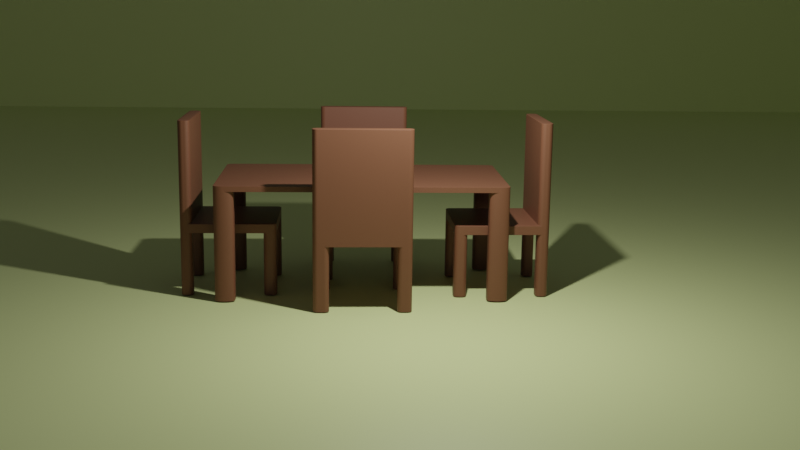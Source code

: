# Source: table.blend  (saved by Blender 3.6.14; exported with 4.5.12 LTS)
import bpy
from mathutils import Matrix  # noqa: F401  (used for matrix-valued properties, if any)

bpy.ops.wm.read_factory_settings(use_empty=True)
scene = bpy.context.scene
scene.name = 'Scene'

# ---- collections
col_collection = bpy.data.collections.new('Collection'); scene.collection.children.link(col_collection)

# ---- materials (node trees are filled in below, after node groups)
mat_material_002 = bpy.data.materials.new('Material.002')
mat_material_002.use_transparent_shadow = False
mat_material_006 = bpy.data.materials.new('Material.006')
mat_material_006.use_transparent_shadow = False
mat_material_005 = bpy.data.materials.new('Material.005')
mat_material_005.use_transparent_shadow = False
mat_material_003 = bpy.data.materials.new('Material.003')
mat_material_003.use_transparent_shadow = False
mat_material_004 = bpy.data.materials.new('Material.004')
mat_material_004.use_transparent_shadow = False
mat_material_007 = bpy.data.materials.new('Material.007')
mat_material_007.use_transparent_shadow = False

# ---- material node trees
mat_material_002.use_nodes = True; mat_material_002.node_tree.nodes.clear()
_N = mat_material_002.node_tree.nodes; _L = mat_material_002.node_tree.links
n0 = _N.new('ShaderNodeBsdfPrincipled'); n0.name = 'Principled BSDF'; n0.location = (10, 300)
n0.distribution = 'GGX'
n0.subsurface_method = 'RANDOM_WALK_SKIN'
n0.inputs[0].default_value = (0.1683, 0.06663, 0.03434, 1.0)
n0.inputs[3].default_value = 1.45
n0.inputs[27].default_value = (0.0, 0.0, 0.0, 1.0)
n0.inputs[28].default_value = 1.0
n1 = _N.new('ShaderNodeOutputMaterial'); n1.name = 'Material Output'; n1.location = (300, 300)
_L.new(n0.outputs[0], n1.inputs[0])
n1.is_active_output = True
mat_material_006.use_nodes = True; mat_material_006.node_tree.nodes.clear()
_N = mat_material_006.node_tree.nodes; _L = mat_material_006.node_tree.links
n0 = _N.new('ShaderNodeBsdfPrincipled'); n0.name = 'Principled BSDF'; n0.location = (10, 300)
n0.distribution = 'GGX'
n0.subsurface_method = 'RANDOM_WALK_SKIN'
n0.inputs[0].default_value = (0.1683, 0.06663, 0.03434, 1.0)
n0.inputs[3].default_value = 1.45
n0.inputs[27].default_value = (0.0, 0.0, 0.0, 1.0)
n0.inputs[28].default_value = 1.0
n1 = _N.new('ShaderNodeOutputMaterial'); n1.name = 'Material Output'; n1.location = (300, 300)
_L.new(n0.outputs[0], n1.inputs[0])
n1.is_active_output = True
mat_material_005.use_nodes = True; mat_material_005.node_tree.nodes.clear()
_N = mat_material_005.node_tree.nodes; _L = mat_material_005.node_tree.links
n0 = _N.new('ShaderNodeBsdfPrincipled'); n0.name = 'Principled BSDF'; n0.location = (10, 300)
n0.distribution = 'GGX'
n0.subsurface_method = 'RANDOM_WALK_SKIN'
n0.inputs[0].default_value = (0.1683, 0.06663, 0.03434, 1.0)
n0.inputs[3].default_value = 1.45
n0.inputs[27].default_value = (0.0, 0.0, 0.0, 1.0)
n0.inputs[28].default_value = 1.0
n1 = _N.new('ShaderNodeOutputMaterial'); n1.name = 'Material Output'; n1.location = (300, 300)
_L.new(n0.outputs[0], n1.inputs[0])
n1.is_active_output = True
mat_material_003.use_nodes = True; mat_material_003.node_tree.nodes.clear()
_N = mat_material_003.node_tree.nodes; _L = mat_material_003.node_tree.links
n0 = _N.new('ShaderNodeBsdfPrincipled'); n0.name = 'Principled BSDF'; n0.location = (10, 300)
n0.distribution = 'GGX'
n0.subsurface_method = 'RANDOM_WALK_SKIN'
n0.inputs[0].default_value = (0.1683, 0.06663, 0.03434, 1.0)
n0.inputs[3].default_value = 1.45
n0.inputs[27].default_value = (0.0, 0.0, 0.0, 1.0)
n0.inputs[28].default_value = 1.0
n1 = _N.new('ShaderNodeOutputMaterial'); n1.name = 'Material Output'; n1.location = (300, 300)
_L.new(n0.outputs[0], n1.inputs[0])
n1.is_active_output = True
mat_material_004.use_nodes = True; mat_material_004.node_tree.nodes.clear()
_N = mat_material_004.node_tree.nodes; _L = mat_material_004.node_tree.links
n0 = _N.new('ShaderNodeBsdfPrincipled'); n0.name = 'Principled BSDF'; n0.location = (10, 300)
n0.distribution = 'GGX'
n0.subsurface_method = 'RANDOM_WALK_SKIN'
n0.inputs[0].default_value = (0.1683, 0.06663, 0.03434, 1.0)
n0.inputs[3].default_value = 1.45
n0.inputs[27].default_value = (0.0, 0.0, 0.0, 1.0)
n0.inputs[28].default_value = 1.0
n1 = _N.new('ShaderNodeOutputMaterial'); n1.name = 'Material Output'; n1.location = (300, 300)
_L.new(n0.outputs[0], n1.inputs[0])
n1.is_active_output = True
mat_material_007.use_nodes = True; mat_material_007.node_tree.nodes.clear()
_N = mat_material_007.node_tree.nodes; _L = mat_material_007.node_tree.links
n0 = _N.new('ShaderNodeBsdfPrincipled'); n0.name = 'Principled BSDF'; n0.location = (10, 300)
n0.distribution = 'GGX'
n0.subsurface_method = 'RANDOM_WALK_SKIN'
n0.inputs[0].default_value = (0.7089, 0.8, 0.3466, 1.0)
n0.inputs[3].default_value = 1.45
n0.inputs[27].default_value = (0.0, 0.0, 0.0, 1.0)
n0.inputs[28].default_value = 1.0
n1 = _N.new('ShaderNodeOutputMaterial'); n1.name = 'Material Output'; n1.location = (300, 300)
_L.new(n0.outputs[0], n1.inputs[0])
n1.is_active_output = True

# ---- world
world_world = bpy.data.worlds.new('World'); scene.world = world_world
world_world.use_nodes = True; world_world.node_tree.nodes.clear()
_N = world_world.node_tree.nodes; _L = world_world.node_tree.links
n0 = _N.new('ShaderNodeOutputWorld'); n0.name = 'World Output'; n0.location = (300, 300)
n1 = _N.new('ShaderNodeBackground'); n1.name = 'Background'; n1.location = (10, 300)
n1.inputs[0].default_value = (0.05088, 0.05088, 0.05088, 1.0)
_L.new(n1.outputs[0], n0.inputs[0])
n0.is_active_output = True
world_world.color = (0.05088, 0.05088, 0.05088)
world_world.use_sun_shadow = False
world_world.sun_shadow_jitter_overblur = 0.0

# ---- cameras
cam_camera = bpy.data.cameras.new('Camera')
cam_camera.clip_end = 100.0
cam_camera.ortho_scale = 7.314

# ---- lights
light_light = bpy.data.lights.new('Light', 'POINT')
light_light.transmission_factor = 0.0
light_light.energy = 1000.0
light_light.shadow_soft_size = 0.1
light_light.shadow_maximum_resolution = 0.006
light_light.use_absolute_resolution = True

# ---- meshes
me_cube = bpy.data.meshes.new('Cube')
me_cube.from_pydata([(1.0, 1.0, 1.0), (1.0, 1.0, -1.0), (1.0, -1.0, 1.0), (1.0, -1.0, -1.0), (-1.0, 1.0, 1.0), (-1.0, 1.0, -1.0), (-1.0, -1.0, 1.0), (-1.0, -1.0, -1.0), (-1.0, 0.8619, -1.0), (1.0, 0.8619, 1.0), (-1.0, 0.8619, 1.0), (1.0, 0.8619, -1.0), (-1.0, -0.8641, -1.0), (1.0, -0.8641, 1.0), (-1.0, -0.8641, 1.0), (1.0, -0.8641, -1.0), (-0.772, 1.0, -1.0), (-0.772, -1.0, 1.0), (-0.772, -1.0, -1.0), (-0.772, 1.0, 1.0), (-0.772, 0.8619, -1.0), (-0.772, 0.8619, 1.0), (-0.772, -0.8641, -1.0), (-0.772, -0.8641, 1.0), (0.7494, -1.0, -1.0), (0.7494, 1.0, 1.0), (0.7494, 0.8619, 1.0), (0.7494, -0.8641, 1.0), (0.7494, 1.0, -1.0), (0.7494, -1.0, 1.0), (0.7494, 0.8619, -1.0), (0.7494, -0.8641, -1.0), (-1.0, -0.8641, -39.79), (-1.0, -1.0, -39.79), (-0.772, 1.0, -39.79), (-1.0, 1.0, -39.79), (0.7494, -1.0, -39.79), (1.0, -1.0, -39.79), (1.0, 0.8619, -39.79), (1.0, 1.0, -39.79), (-1.0, 0.8619, -39.79), (-0.772, 0.8619, -39.79), (1.0, -0.8641, -39.79), (-0.772, -0.8641, -39.79), (-0.772, -1.0, -39.79), (0.7494, 1.0, -39.79), (0.7494, 0.8619, -39.79), (0.7494, -0.8641, -39.79)], [], [(23, 14, 6, 17), (18, 17, 6, 7), (8, 10, 4, 5), (3, 24, 36, 37), (15, 13, 2, 3), (28, 25, 0, 1), (1, 0, 9, 11), (18, 7, 33, 44), (12, 14, 10, 8), (19, 4, 10, 21), (7, 6, 14, 12), (11, 9, 13, 15), (30, 11, 15, 31), (21, 10, 14, 23), (26, 21, 23, 27), (8, 20, 22, 12), (25, 19, 21, 26), (7, 12, 32, 33), (5, 4, 19, 16), (24, 31, 47, 36), (24, 29, 17, 18), (27, 23, 17, 29), (13, 27, 29, 2), (3, 2, 29, 24), (0, 25, 26, 9), (9, 26, 27, 13), (20, 30, 31, 22), (16, 28, 30, 20), (16, 19, 25, 28), (22, 31, 24, 18), (47, 42, 37, 36), (45, 39, 38, 46), (35, 34, 41, 40), (32, 43, 44, 33), (15, 3, 37, 42), (5, 16, 34, 35), (16, 20, 41, 34), (20, 8, 40, 41), (1, 11, 38, 39), (28, 1, 39, 45), (12, 22, 43, 32), (22, 18, 44, 43), (8, 5, 35, 40), (30, 28, 45, 46), (11, 30, 46, 38), (31, 15, 42, 47)])
_uv = me_cube.uv_layers.new(name='UVMap')
_uv.uv.foreach_set('vector', [0.8465, 0.733, 0.875, 0.733, 0.875, 0.75, 0.8465, 0.75, 0.375, 0.9715, 0.625, 0.9715, 0.625, 1.0, 0.375, 1.0, 0.375, 0.2327, 0.625, 0.2327, 0.625, 0.25, 0.375, 0.25, 0.375, 0.75, 0.375, 0.7813, 0.375, 0.7813, 0.375, 0.75, 0.375, 0.733, 0.625, 0.733, 0.625, 0.75, 0.375, 0.75, 0.375, 0.4687, 0.625, 0.4687, 0.625, 0.5, 0.375, 0.5, 0.375, 0.5, 0.625, 0.5, 0.625, 0.5173, 0.375, 0.5173, 0.375, 0.9715, 0.375, 1.0, 0.375, 1.0, 0.375, 0.9715, 0.375, 0.01699, 0.625, 0.01699, 0.625, 0.2327, 0.375, 0.2327, 0.8465, 0.5, 0.875, 0.5, 0.875, 0.5173, 0.8465, 0.5173, 0.375, 0.0, 0.625, 0.0, 0.625, 0.01699, 0.375, 0.01699, 0.375, 0.5173, 0.625, 0.5173, 0.625, 0.733, 0.375, 0.733, 0.3437, 0.5173, 0.375, 0.5173, 0.375, 0.733, 0.3437, 0.733, 0.8465, 0.5173, 0.875, 0.5173, 0.875, 0.733, 0.8465, 0.733, 0.6563, 0.5173, 0.8465, 0.5173, 0.8465, 0.733, 0.6563, 0.733, 0.125, 0.5173, 0.1535, 0.5173, 0.1535, 0.733, 0.125, 0.733, 0.6563, 0.5, 0.8465, 0.5, 0.8465, 0.5173, 0.6563, 0.5173, 0.375, 0.0, 0.375, 0.01699, 0.375, 0.01699, 0.375, 0.0, 0.375, 0.25, 0.625, 0.25, 0.625, 0.2785, 0.375, 0.2785, 0.3437, 0.75, 0.3437, 0.733, 0.3437, 0.733, 0.3437, 0.75, 0.375, 0.7813, 0.625, 0.7813, 0.625, 0.9715, 0.375, 0.9715, 0.6563, 0.733, 0.8465, 0.733, 0.8465, 0.75, 0.6563, 0.75, 0.625, 0.733, 0.6563, 0.733, 0.6563, 0.75, 0.625, 0.75, 0.375, 0.75, 0.625, 0.75, 0.625, 0.7813, 0.375, 0.7813, 0.625, 0.5, 0.6563, 0.5, 0.6563, 0.5173, 0.625, 0.5173, 0.625, 0.5173, 0.6563, 0.5173, 0.6563, 0.733, 0.625, 0.733, 0.1535, 0.5173, 0.3437, 0.5173, 0.3437, 0.733, 0.1535, 0.733, 0.1535, 0.5, 0.3437, 0.5, 0.3437, 0.5173, 0.1535, 0.5173, 0.375, 0.2785, 0.625, 0.2785, 0.625, 0.4687, 0.375, 0.4687, 0.1535, 0.733, 0.3437, 0.733, 0.3437, 0.75, 0.1535, 0.75, 0.3437, 0.733, 0.375, 0.733, 0.375, 0.75, 0.3437, 0.75, 0.3437, 0.5, 0.375, 0.5, 0.375, 0.5173, 0.3437, 0.5173, 0.125, 0.5, 0.1535, 0.5, 0.1535, 0.5173, 0.125, 0.5173, 0.125, 0.733, 0.1535, 0.733, 0.1535, 0.75, 0.125, 0.75, 0.375, 0.733, 0.375, 0.75, 0.375, 0.75, 0.375, 0.733, 0.375, 0.25, 0.375, 0.2785, 0.375, 0.2785, 0.375, 0.25, 0.1535, 0.5, 0.1535, 0.5173, 0.1535, 0.5173, 0.1535, 0.5, 0.1535, 0.5173, 0.125, 0.5173, 0.125, 0.5173, 0.1535, 0.5173, 0.375, 0.5, 0.375, 0.5173, 0.375, 0.5173, 0.375, 0.5, 0.375, 0.4687, 0.375, 0.5, 0.375, 0.5, 0.375, 0.4687, 0.125, 0.733, 0.1535, 0.733, 0.1535, 0.733, 0.125, 0.733, 0.1535, 0.733, 0.1535, 0.75, 0.1535, 0.75, 0.1535, 0.733, 0.375, 0.2327, 0.375, 0.25, 0.375, 0.25, 0.375, 0.2327, 0.3437, 0.5173, 0.3437, 0.5, 0.3437, 0.5, 0.3437, 0.5173, 0.375, 0.5173, 0.3437, 0.5173, 0.3437, 0.5173, 0.375, 0.5173, 0.3437, 0.733, 0.375, 0.733, 0.375, 0.733, 0.3437, 0.733])
me_cube.materials.append(mat_material_002)
me_cube.use_mirror_vertex_groups = False
me_cube.update()
me_cube_001 = bpy.data.meshes.new('Cube.001')
me_cube_001.from_pydata([(-1.0, -1.0, -1.0), (-1.0, -1.0, 1.0), (-1.0, 1.0, -1.0), (-1.0, 1.0, 1.0), (1.0, -1.0, -1.0), (1.0, -1.0, 1.0), (1.0, 1.0, -1.0), (1.0, 1.0, 1.0), (-1.0, 0.7287, -1.0), (-1.0, 0.7287, 1.0), (1.0, 0.7287, -1.0), (1.0, 0.7287, 1.0), (0.702, 1.0, -1.0), (0.702, 1.0, 1.0), (0.702, -1.0, -1.0), (0.702, -1.0, 1.0), (0.702, 0.7287, 1.0), (0.702, 0.7287, -1.0), (-1.0, -0.7523, -1.0), (1.0, -0.7523, 1.0), (-1.0, -0.7523, 1.0), (1.0, -0.7523, -1.0), (0.702, -0.7523, 1.0), (0.702, -0.7523, -1.0), (-0.6711, 1.0, -1.0), (-0.6711, -1.0, 1.0), (-0.6711, 0.7287, -1.0), (-0.6711, 1.0, 1.0), (-0.6711, -1.0, -1.0), (-0.6711, 0.7287, 1.0), (-0.6711, -0.7523, -1.0), (-0.6711, -0.7523, 1.0), (-1.0, 0.7287, 13.99), (-1.0, 1.0, 13.99), (0.702, 1.0, 13.99), (1.0, 1.0, 13.99), (1.0, -0.7523, 13.99), (1.0, -1.0, 13.99), (-0.6711, -1.0, 13.99), (-1.0, -1.0, 13.99), (1.0, 0.7287, 13.99), (0.702, 0.7287, 13.99), (0.702, -1.0, 13.99), (0.702, -0.7523, 13.99), (-1.0, -0.7523, 13.99), (-0.6711, 1.0, 13.99), (-0.6711, 0.7287, 13.99), (-0.6711, -0.7523, 13.99), (-1.0, -0.7523, -21.87), (-1.0, -1.0, -21.87), (0.702, -1.0, -21.87), (1.0, -1.0, -21.87), (-0.6711, -1.0, -21.87), (0.702, -0.7523, -21.87), (1.0, -0.7523, -21.87), (-0.6711, -0.7523, -21.87)], [], [(8, 9, 3, 2), (12, 13, 7, 6), (21, 19, 5, 4), (28, 25, 1, 0), (14, 28, 52, 50), (9, 29, 46, 32), (20, 1, 39, 44), (12, 6, 10, 17), (6, 7, 11, 10), (18, 20, 9, 8), (24, 12, 17, 26), (1, 25, 38, 39), (27, 3, 33, 45), (0, 18, 48, 49), (4, 5, 15, 14), (24, 27, 13, 12), (26, 17, 23, 30), (11, 16, 22, 19), (0, 1, 20, 18), (29, 9, 20, 31), (17, 10, 21, 23), (10, 11, 19, 21), (16, 29, 31, 22), (8, 26, 30, 18), (2, 3, 27, 24), (21, 4, 51, 54), (2, 24, 26, 8), (13, 27, 29, 16), (22, 31, 25, 15), (14, 15, 25, 28), (47, 44, 39, 38), (45, 33, 32, 46), (35, 34, 41, 40), (36, 43, 42, 37), (13, 16, 41, 34), (7, 13, 34, 35), (29, 27, 45, 46), (22, 15, 42, 43), (25, 31, 47, 38), (31, 20, 44, 47), (11, 7, 35, 40), (5, 19, 36, 37), (15, 5, 37, 42), (16, 11, 40, 41), (3, 9, 32, 33), (19, 22, 43, 36), (53, 54, 51, 50), (55, 53, 50, 52), (48, 55, 52, 49), (23, 21, 54, 53), (18, 30, 55, 48), (4, 14, 50, 51), (30, 23, 53, 55), (28, 0, 49, 52)])
_uv = me_cube_001.uv_layers.new(name='UVMap')
_uv.uv.foreach_set('vector', [0.375, 0.2161, 0.625, 0.2161, 0.625, 0.25, 0.375, 0.25, 0.375, 0.4628, 0.625, 0.4628, 0.625, 0.5, 0.375, 0.5, 0.375, 0.719, 0.625, 0.719, 0.625, 0.75, 0.375, 0.75, 0.375, 0.9589, 0.625, 0.9589, 0.625, 1.0, 0.375, 1.0, 0.375, 0.7872, 0.375, 0.9589, 0.375, 0.9589, 0.375, 0.7872, 0.875, 0.5339, 0.8339, 0.5339, 0.8339, 0.5339, 0.875, 0.5339, 0.625, 0.03096, 0.625, 0.0, 0.625, 0.0, 0.625, 0.03096, 0.3378, 0.5, 0.375, 0.5, 0.375, 0.5339, 0.3378, 0.5339, 0.375, 0.5, 0.625, 0.5, 0.625, 0.5339, 0.375, 0.5339, 0.375, 0.03096, 0.625, 0.03096, 0.625, 0.2161, 0.375, 0.2161, 0.1661, 0.5, 0.3378, 0.5, 0.3378, 0.5339, 0.1661, 0.5339, 0.625, 1.0, 0.625, 0.9589, 0.625, 0.9589, 0.625, 1.0, 0.625, 0.2911, 0.625, 0.25, 0.625, 0.25, 0.625, 0.2911, 0.375, 0.0, 0.375, 0.03096, 0.375, 0.03096, 0.375, 0.0, 0.375, 0.75, 0.625, 0.75, 0.625, 0.7872, 0.375, 0.7872, 0.375, 0.2911, 0.625, 0.2911, 0.625, 0.4628, 0.375, 0.4628, 0.1661, 0.5339, 0.3378, 0.5339, 0.3378, 0.719, 0.1661, 0.719, 0.625, 0.5339, 0.6622, 0.5339, 0.6622, 0.719, 0.625, 0.719, 0.375, 0.0, 0.625, 0.0, 0.625, 0.03096, 0.375, 0.03096, 0.8339, 0.5339, 0.875, 0.5339, 0.875, 0.719, 0.8339, 0.719, 0.3378, 0.5339, 0.375, 0.5339, 0.375, 0.719, 0.3378, 0.719, 0.375, 0.5339, 0.625, 0.5339, 0.625, 0.719, 0.375, 0.719, 0.6622, 0.5339, 0.8339, 0.5339, 0.8339, 0.719, 0.6622, 0.719, 0.125, 0.5339, 0.1661, 0.5339, 0.1661, 0.719, 0.125, 0.719, 0.375, 0.25, 0.625, 0.25, 0.625, 0.2911, 0.375, 0.2911, 0.375, 0.719, 0.375, 0.75, 0.375, 0.75, 0.375, 0.719, 0.125, 0.5, 0.1661, 0.5, 0.1661, 0.5339, 0.125, 0.5339, 0.6622, 0.5, 0.8339, 0.5, 0.8339, 0.5339, 0.6622, 0.5339, 0.6622, 0.719, 0.8339, 0.719, 0.8339, 0.75, 0.6622, 0.75, 0.375, 0.7872, 0.625, 0.7872, 0.625, 0.9589, 0.375, 0.9589, 0.8339, 0.719, 0.875, 0.719, 0.875, 0.75, 0.8339, 0.75, 0.8339, 0.5, 0.875, 0.5, 0.875, 0.5339, 0.8339, 0.5339, 0.625, 0.5, 0.6622, 0.5, 0.6622, 0.5339, 0.625, 0.5339, 0.625, 0.719, 0.6622, 0.719, 0.6622, 0.75, 0.625, 0.75, 0.6622, 0.5, 0.6622, 0.5339, 0.6622, 0.5339, 0.6622, 0.5, 0.625, 0.5, 0.625, 0.4628, 0.625, 0.4628, 0.625, 0.5, 0.8339, 0.5339, 0.8339, 0.5, 0.8339, 0.5, 0.8339, 0.5339, 0.6622, 0.719, 0.6622, 0.75, 0.6622, 0.75, 0.6622, 0.719, 0.8339, 0.75, 0.8339, 0.719, 0.8339, 0.719, 0.8339, 0.75, 0.8339, 0.719, 0.875, 0.719, 0.875, 0.719, 0.8339, 0.719, 0.625, 0.5339, 0.625, 0.5, 0.625, 0.5, 0.625, 0.5339, 0.625, 0.75, 0.625, 0.719, 0.625, 0.719, 0.625, 0.75, 0.625, 0.7872, 0.625, 0.75, 0.625, 0.75, 0.625, 0.7872, 0.6622, 0.5339, 0.625, 0.5339, 0.625, 0.5339, 0.6622, 0.5339, 0.625, 0.25, 0.625, 0.2161, 0.625, 0.2161, 0.625, 0.25, 0.625, 0.719, 0.6622, 0.719, 0.6622, 0.719, 0.625, 0.719, 0.3378, 0.719, 0.375, 0.719, 0.375, 0.75, 0.3378, 0.75, 0.1661, 0.719, 0.3378, 0.719, 0.3378, 0.75, 0.1661, 0.75, 0.125, 0.719, 0.1661, 0.719, 0.1661, 0.75, 0.125, 0.75, 0.3378, 0.719, 0.375, 0.719, 0.375, 0.719, 0.3378, 0.719, 0.125, 0.719, 0.1661, 0.719, 0.1661, 0.719, 0.125, 0.719, 0.375, 0.75, 0.375, 0.7872, 0.375, 0.7872, 0.375, 0.75, 0.1661, 0.719, 0.3378, 0.719, 0.3378, 0.719, 0.1661, 0.719, 0.375, 0.9589, 0.375, 1.0, 0.375, 1.0, 0.375, 0.9589])
me_cube_001.materials.append(mat_material_006)
me_cube_001.update()
me_cube_002 = bpy.data.meshes.new('Cube.002')
me_cube_002.from_pydata([(-1.0, -1.0, -1.0), (-1.0, -1.0, 1.0), (-1.0, 1.0, -1.0), (-1.0, 1.0, 1.0), (1.0, -1.0, -1.0), (1.0, -1.0, 1.0), (1.0, 1.0, -1.0), (1.0, 1.0, 1.0), (-1.0, 0.7287, -1.0), (-1.0, 0.7287, 1.0), (1.0, 0.7287, -1.0), (1.0, 0.7287, 1.0), (0.702, 1.0, -1.0), (0.702, 1.0, 1.0), (0.702, -1.0, -1.0), (0.702, -1.0, 1.0), (0.702, 0.7287, 1.0), (0.702, 0.7287, -1.0), (-1.0, -0.7523, -1.0), (1.0, -0.7523, 1.0), (-1.0, -0.7523, 1.0), (1.0, -0.7523, -1.0), (0.702, -0.7523, 1.0), (0.702, -0.7523, -1.0), (-0.6711, 1.0, -1.0), (-0.6711, -1.0, 1.0), (-0.6711, 0.7287, -1.0), (-0.6711, 1.0, 1.0), (-0.6711, -1.0, -1.0), (-0.6711, 0.7287, 1.0), (-0.6711, -0.7523, -1.0), (-0.6711, -0.7523, 1.0), (-1.0, 0.7287, 13.99), (-1.0, 1.0, 13.99), (0.702, 1.0, 13.99), (1.0, 1.0, 13.99), (1.0, -0.7523, 13.99), (1.0, -1.0, 13.99), (-0.6711, -1.0, 13.99), (-1.0, -1.0, 13.99), (1.0, 0.7287, 13.99), (0.702, 0.7287, 13.99), (0.702, -1.0, 13.99), (0.702, -0.7523, 13.99), (-1.0, -0.7523, 13.99), (-0.6711, 1.0, 13.99), (-0.6711, 0.7287, 13.99), (-0.6711, -0.7523, 13.99), (-1.0, -0.7523, -21.87), (-1.0, -1.0, -21.87), (0.702, -1.0, -21.87), (1.0, -1.0, -21.87), (-0.6711, -1.0, -21.87), (0.702, -0.7523, -21.87), (1.0, -0.7523, -21.87), (-0.6711, -0.7523, -21.87)], [], [(8, 9, 3, 2), (12, 13, 7, 6), (21, 19, 5, 4), (28, 25, 1, 0), (14, 28, 52, 50), (9, 29, 46, 32), (20, 1, 39, 44), (12, 6, 10, 17), (6, 7, 11, 10), (18, 20, 9, 8), (24, 12, 17, 26), (1, 25, 38, 39), (27, 3, 33, 45), (0, 18, 48, 49), (4, 5, 15, 14), (24, 27, 13, 12), (26, 17, 23, 30), (11, 16, 22, 19), (0, 1, 20, 18), (29, 9, 20, 31), (17, 10, 21, 23), (10, 11, 19, 21), (16, 29, 31, 22), (8, 26, 30, 18), (2, 3, 27, 24), (21, 4, 51, 54), (2, 24, 26, 8), (13, 27, 29, 16), (22, 31, 25, 15), (14, 15, 25, 28), (47, 44, 39, 38), (45, 33, 32, 46), (35, 34, 41, 40), (36, 43, 42, 37), (13, 16, 41, 34), (7, 13, 34, 35), (29, 27, 45, 46), (22, 15, 42, 43), (25, 31, 47, 38), (31, 20, 44, 47), (11, 7, 35, 40), (5, 19, 36, 37), (15, 5, 37, 42), (16, 11, 40, 41), (3, 9, 32, 33), (19, 22, 43, 36), (53, 54, 51, 50), (55, 53, 50, 52), (48, 55, 52, 49), (23, 21, 54, 53), (18, 30, 55, 48), (4, 14, 50, 51), (30, 23, 53, 55), (28, 0, 49, 52)])
_uv = me_cube_002.uv_layers.new(name='UVMap')
_uv.uv.foreach_set('vector', [0.375, 0.2161, 0.625, 0.2161, 0.625, 0.25, 0.375, 0.25, 0.375, 0.4628, 0.625, 0.4628, 0.625, 0.5, 0.375, 0.5, 0.375, 0.719, 0.625, 0.719, 0.625, 0.75, 0.375, 0.75, 0.375, 0.9589, 0.625, 0.9589, 0.625, 1.0, 0.375, 1.0, 0.375, 0.7872, 0.375, 0.9589, 0.375, 0.9589, 0.375, 0.7872, 0.875, 0.5339, 0.8339, 0.5339, 0.8339, 0.5339, 0.875, 0.5339, 0.625, 0.03096, 0.625, 0.0, 0.625, 0.0, 0.625, 0.03096, 0.3378, 0.5, 0.375, 0.5, 0.375, 0.5339, 0.3378, 0.5339, 0.375, 0.5, 0.625, 0.5, 0.625, 0.5339, 0.375, 0.5339, 0.375, 0.03096, 0.625, 0.03096, 0.625, 0.2161, 0.375, 0.2161, 0.1661, 0.5, 0.3378, 0.5, 0.3378, 0.5339, 0.1661, 0.5339, 0.625, 1.0, 0.625, 0.9589, 0.625, 0.9589, 0.625, 1.0, 0.625, 0.2911, 0.625, 0.25, 0.625, 0.25, 0.625, 0.2911, 0.375, 0.0, 0.375, 0.03096, 0.375, 0.03096, 0.375, 0.0, 0.375, 0.75, 0.625, 0.75, 0.625, 0.7872, 0.375, 0.7872, 0.375, 0.2911, 0.625, 0.2911, 0.625, 0.4628, 0.375, 0.4628, 0.1661, 0.5339, 0.3378, 0.5339, 0.3378, 0.719, 0.1661, 0.719, 0.625, 0.5339, 0.6622, 0.5339, 0.6622, 0.719, 0.625, 0.719, 0.375, 0.0, 0.625, 0.0, 0.625, 0.03096, 0.375, 0.03096, 0.8339, 0.5339, 0.875, 0.5339, 0.875, 0.719, 0.8339, 0.719, 0.3378, 0.5339, 0.375, 0.5339, 0.375, 0.719, 0.3378, 0.719, 0.375, 0.5339, 0.625, 0.5339, 0.625, 0.719, 0.375, 0.719, 0.6622, 0.5339, 0.8339, 0.5339, 0.8339, 0.719, 0.6622, 0.719, 0.125, 0.5339, 0.1661, 0.5339, 0.1661, 0.719, 0.125, 0.719, 0.375, 0.25, 0.625, 0.25, 0.625, 0.2911, 0.375, 0.2911, 0.375, 0.719, 0.375, 0.75, 0.375, 0.75, 0.375, 0.719, 0.125, 0.5, 0.1661, 0.5, 0.1661, 0.5339, 0.125, 0.5339, 0.6622, 0.5, 0.8339, 0.5, 0.8339, 0.5339, 0.6622, 0.5339, 0.6622, 0.719, 0.8339, 0.719, 0.8339, 0.75, 0.6622, 0.75, 0.375, 0.7872, 0.625, 0.7872, 0.625, 0.9589, 0.375, 0.9589, 0.8339, 0.719, 0.875, 0.719, 0.875, 0.75, 0.8339, 0.75, 0.8339, 0.5, 0.875, 0.5, 0.875, 0.5339, 0.8339, 0.5339, 0.625, 0.5, 0.6622, 0.5, 0.6622, 0.5339, 0.625, 0.5339, 0.625, 0.719, 0.6622, 0.719, 0.6622, 0.75, 0.625, 0.75, 0.6622, 0.5, 0.6622, 0.5339, 0.6622, 0.5339, 0.6622, 0.5, 0.625, 0.5, 0.625, 0.4628, 0.625, 0.4628, 0.625, 0.5, 0.8339, 0.5339, 0.8339, 0.5, 0.8339, 0.5, 0.8339, 0.5339, 0.6622, 0.719, 0.6622, 0.75, 0.6622, 0.75, 0.6622, 0.719, 0.8339, 0.75, 0.8339, 0.719, 0.8339, 0.719, 0.8339, 0.75, 0.8339, 0.719, 0.875, 0.719, 0.875, 0.719, 0.8339, 0.719, 0.625, 0.5339, 0.625, 0.5, 0.625, 0.5, 0.625, 0.5339, 0.625, 0.75, 0.625, 0.719, 0.625, 0.719, 0.625, 0.75, 0.625, 0.7872, 0.625, 0.75, 0.625, 0.75, 0.625, 0.7872, 0.6622, 0.5339, 0.625, 0.5339, 0.625, 0.5339, 0.6622, 0.5339, 0.625, 0.25, 0.625, 0.2161, 0.625, 0.2161, 0.625, 0.25, 0.625, 0.719, 0.6622, 0.719, 0.6622, 0.719, 0.625, 0.719, 0.3378, 0.719, 0.375, 0.719, 0.375, 0.75, 0.3378, 0.75, 0.1661, 0.719, 0.3378, 0.719, 0.3378, 0.75, 0.1661, 0.75, 0.125, 0.719, 0.1661, 0.719, 0.1661, 0.75, 0.125, 0.75, 0.3378, 0.719, 0.375, 0.719, 0.375, 0.719, 0.3378, 0.719, 0.125, 0.719, 0.1661, 0.719, 0.1661, 0.719, 0.125, 0.719, 0.375, 0.75, 0.375, 0.7872, 0.375, 0.7872, 0.375, 0.75, 0.1661, 0.719, 0.3378, 0.719, 0.3378, 0.719, 0.1661, 0.719, 0.375, 0.9589, 0.375, 1.0, 0.375, 1.0, 0.375, 0.9589])
me_cube_002.materials.append(mat_material_005)
me_cube_002.update()
me_cube_003 = bpy.data.meshes.new('Cube.003')
me_cube_003.from_pydata([(-1.0, -1.0, -1.0), (-1.0, -1.0, 1.0), (-1.0, 1.0, -1.0), (-1.0, 1.0, 1.0), (1.0, -1.0, -1.0), (1.0, -1.0, 1.0), (1.0, 1.0, -1.0), (1.0, 1.0, 1.0), (-1.0, 0.7287, -1.0), (-1.0, 0.7287, 1.0), (1.0, 0.7287, -1.0), (1.0, 0.7287, 1.0), (0.702, 1.0, -1.0), (0.702, 1.0, 1.0), (0.702, -1.0, -1.0), (0.702, -1.0, 1.0), (0.702, 0.7287, 1.0), (0.702, 0.7287, -1.0), (-1.0, -0.7523, -1.0), (1.0, -0.7523, 1.0), (-1.0, -0.7523, 1.0), (1.0, -0.7523, -1.0), (0.702, -0.7523, 1.0), (0.702, -0.7523, -1.0), (-0.6711, 1.0, -1.0), (-0.6711, -1.0, 1.0), (-0.6711, 0.7287, -1.0), (-0.6711, 1.0, 1.0), (-0.6711, -1.0, -1.0), (-0.6711, 0.7287, 1.0), (-0.6711, -0.7523, -1.0), (-0.6711, -0.7523, 1.0), (-1.0, 0.7287, 13.99), (-1.0, 1.0, 13.99), (0.702, 1.0, 13.99), (1.0, 1.0, 13.99), (1.0, -0.7523, 13.99), (1.0, -1.0, 13.99), (-0.6711, -1.0, 13.99), (-1.0, -1.0, 13.99), (1.0, 0.7287, 13.99), (0.702, 0.7287, 13.99), (0.702, -1.0, 13.99), (0.702, -0.7523, 13.99), (-1.0, -0.7523, 13.99), (-0.6711, 1.0, 13.99), (-0.6711, 0.7287, 13.99), (-0.6711, -0.7523, 13.99), (-1.0, -0.7523, -21.87), (-1.0, -1.0, -21.87), (0.702, -1.0, -21.87), (1.0, -1.0, -21.87), (-0.6711, -1.0, -21.87), (0.702, -0.7523, -21.87), (1.0, -0.7523, -21.87), (-0.6711, -0.7523, -21.87)], [], [(8, 9, 3, 2), (12, 13, 7, 6), (21, 19, 5, 4), (28, 25, 1, 0), (14, 28, 52, 50), (9, 29, 46, 32), (20, 1, 39, 44), (12, 6, 10, 17), (6, 7, 11, 10), (18, 20, 9, 8), (24, 12, 17, 26), (1, 25, 38, 39), (27, 3, 33, 45), (0, 18, 48, 49), (4, 5, 15, 14), (24, 27, 13, 12), (26, 17, 23, 30), (11, 16, 22, 19), (0, 1, 20, 18), (29, 9, 20, 31), (17, 10, 21, 23), (10, 11, 19, 21), (16, 29, 31, 22), (8, 26, 30, 18), (2, 3, 27, 24), (21, 4, 51, 54), (2, 24, 26, 8), (13, 27, 29, 16), (22, 31, 25, 15), (14, 15, 25, 28), (47, 44, 39, 38), (45, 33, 32, 46), (35, 34, 41, 40), (36, 43, 42, 37), (13, 16, 41, 34), (7, 13, 34, 35), (29, 27, 45, 46), (22, 15, 42, 43), (25, 31, 47, 38), (31, 20, 44, 47), (11, 7, 35, 40), (5, 19, 36, 37), (15, 5, 37, 42), (16, 11, 40, 41), (3, 9, 32, 33), (19, 22, 43, 36), (53, 54, 51, 50), (55, 53, 50, 52), (48, 55, 52, 49), (23, 21, 54, 53), (18, 30, 55, 48), (4, 14, 50, 51), (30, 23, 53, 55), (28, 0, 49, 52)])
_uv = me_cube_003.uv_layers.new(name='UVMap')
_uv.uv.foreach_set('vector', [0.375, 0.2161, 0.625, 0.2161, 0.625, 0.25, 0.375, 0.25, 0.375, 0.4628, 0.625, 0.4628, 0.625, 0.5, 0.375, 0.5, 0.375, 0.719, 0.625, 0.719, 0.625, 0.75, 0.375, 0.75, 0.375, 0.9589, 0.625, 0.9589, 0.625, 1.0, 0.375, 1.0, 0.375, 0.7872, 0.375, 0.9589, 0.375, 0.9589, 0.375, 0.7872, 0.875, 0.5339, 0.8339, 0.5339, 0.8339, 0.5339, 0.875, 0.5339, 0.625, 0.03096, 0.625, 0.0, 0.625, 0.0, 0.625, 0.03096, 0.3378, 0.5, 0.375, 0.5, 0.375, 0.5339, 0.3378, 0.5339, 0.375, 0.5, 0.625, 0.5, 0.625, 0.5339, 0.375, 0.5339, 0.375, 0.03096, 0.625, 0.03096, 0.625, 0.2161, 0.375, 0.2161, 0.1661, 0.5, 0.3378, 0.5, 0.3378, 0.5339, 0.1661, 0.5339, 0.625, 1.0, 0.625, 0.9589, 0.625, 0.9589, 0.625, 1.0, 0.625, 0.2911, 0.625, 0.25, 0.625, 0.25, 0.625, 0.2911, 0.375, 0.0, 0.375, 0.03096, 0.375, 0.03096, 0.375, 0.0, 0.375, 0.75, 0.625, 0.75, 0.625, 0.7872, 0.375, 0.7872, 0.375, 0.2911, 0.625, 0.2911, 0.625, 0.4628, 0.375, 0.4628, 0.1661, 0.5339, 0.3378, 0.5339, 0.3378, 0.719, 0.1661, 0.719, 0.625, 0.5339, 0.6622, 0.5339, 0.6622, 0.719, 0.625, 0.719, 0.375, 0.0, 0.625, 0.0, 0.625, 0.03096, 0.375, 0.03096, 0.8339, 0.5339, 0.875, 0.5339, 0.875, 0.719, 0.8339, 0.719, 0.3378, 0.5339, 0.375, 0.5339, 0.375, 0.719, 0.3378, 0.719, 0.375, 0.5339, 0.625, 0.5339, 0.625, 0.719, 0.375, 0.719, 0.6622, 0.5339, 0.8339, 0.5339, 0.8339, 0.719, 0.6622, 0.719, 0.125, 0.5339, 0.1661, 0.5339, 0.1661, 0.719, 0.125, 0.719, 0.375, 0.25, 0.625, 0.25, 0.625, 0.2911, 0.375, 0.2911, 0.375, 0.719, 0.375, 0.75, 0.375, 0.75, 0.375, 0.719, 0.125, 0.5, 0.1661, 0.5, 0.1661, 0.5339, 0.125, 0.5339, 0.6622, 0.5, 0.8339, 0.5, 0.8339, 0.5339, 0.6622, 0.5339, 0.6622, 0.719, 0.8339, 0.719, 0.8339, 0.75, 0.6622, 0.75, 0.375, 0.7872, 0.625, 0.7872, 0.625, 0.9589, 0.375, 0.9589, 0.8339, 0.719, 0.875, 0.719, 0.875, 0.75, 0.8339, 0.75, 0.8339, 0.5, 0.875, 0.5, 0.875, 0.5339, 0.8339, 0.5339, 0.625, 0.5, 0.6622, 0.5, 0.6622, 0.5339, 0.625, 0.5339, 0.625, 0.719, 0.6622, 0.719, 0.6622, 0.75, 0.625, 0.75, 0.6622, 0.5, 0.6622, 0.5339, 0.6622, 0.5339, 0.6622, 0.5, 0.625, 0.5, 0.625, 0.4628, 0.625, 0.4628, 0.625, 0.5, 0.8339, 0.5339, 0.8339, 0.5, 0.8339, 0.5, 0.8339, 0.5339, 0.6622, 0.719, 0.6622, 0.75, 0.6622, 0.75, 0.6622, 0.719, 0.8339, 0.75, 0.8339, 0.719, 0.8339, 0.719, 0.8339, 0.75, 0.8339, 0.719, 0.875, 0.719, 0.875, 0.719, 0.8339, 0.719, 0.625, 0.5339, 0.625, 0.5, 0.625, 0.5, 0.625, 0.5339, 0.625, 0.75, 0.625, 0.719, 0.625, 0.719, 0.625, 0.75, 0.625, 0.7872, 0.625, 0.75, 0.625, 0.75, 0.625, 0.7872, 0.6622, 0.5339, 0.625, 0.5339, 0.625, 0.5339, 0.6622, 0.5339, 0.625, 0.25, 0.625, 0.2161, 0.625, 0.2161, 0.625, 0.25, 0.625, 0.719, 0.6622, 0.719, 0.6622, 0.719, 0.625, 0.719, 0.3378, 0.719, 0.375, 0.719, 0.375, 0.75, 0.3378, 0.75, 0.1661, 0.719, 0.3378, 0.719, 0.3378, 0.75, 0.1661, 0.75, 0.125, 0.719, 0.1661, 0.719, 0.1661, 0.75, 0.125, 0.75, 0.3378, 0.719, 0.375, 0.719, 0.375, 0.719, 0.3378, 0.719, 0.125, 0.719, 0.1661, 0.719, 0.1661, 0.719, 0.125, 0.719, 0.375, 0.75, 0.375, 0.7872, 0.375, 0.7872, 0.375, 0.75, 0.1661, 0.719, 0.3378, 0.719, 0.3378, 0.719, 0.1661, 0.719, 0.375, 0.9589, 0.375, 1.0, 0.375, 1.0, 0.375, 0.9589])
me_cube_003.materials.append(mat_material_003)
me_cube_003.update()
me_cube_004 = bpy.data.meshes.new('Cube.004')
me_cube_004.from_pydata([(-1.0, -1.0, -1.0), (-1.0, -1.0, 1.0), (-1.0, 1.0, -1.0), (-1.0, 1.0, 1.0), (1.0, -1.0, -1.0), (1.0, -1.0, 1.0), (1.0, 1.0, -1.0), (1.0, 1.0, 1.0), (-1.0, 0.7287, -1.0), (-1.0, 0.7287, 1.0), (1.0, 0.7287, -1.0), (1.0, 0.7287, 1.0), (0.702, 1.0, -1.0), (0.702, 1.0, 1.0), (0.702, -1.0, -1.0), (0.702, -1.0, 1.0), (0.702, 0.7287, 1.0), (0.702, 0.7287, -1.0), (-1.0, -0.7523, -1.0), (1.0, -0.7523, 1.0), (-1.0, -0.7523, 1.0), (1.0, -0.7523, -1.0), (0.702, -0.7523, 1.0), (0.702, -0.7523, -1.0), (-0.6711, 1.0, -1.0), (-0.6711, -1.0, 1.0), (-0.6711, 0.7287, -1.0), (-0.6711, 1.0, 1.0), (-0.6711, -1.0, -1.0), (-0.6711, 0.7287, 1.0), (-0.6711, -0.7523, -1.0), (-0.6711, -0.7523, 1.0), (-1.0, 0.7287, 13.99), (-1.0, 1.0, 13.99), (0.702, 1.0, 13.99), (1.0, 1.0, 13.99), (1.0, -0.7523, 13.99), (1.0, -1.0, 13.99), (-0.6711, -1.0, 13.99), (-1.0, -1.0, 13.99), (1.0, 0.7287, 13.99), (0.702, 0.7287, 13.99), (0.702, -1.0, 13.99), (0.702, -0.7523, 13.99), (-1.0, -0.7523, 13.99), (-0.6711, 1.0, 13.99), (-0.6711, 0.7287, 13.99), (-0.6711, -0.7523, 13.99), (-1.0, -0.7523, -21.87), (-1.0, -1.0, -21.87), (0.702, -1.0, -21.87), (1.0, -1.0, -21.87), (-0.6711, -1.0, -21.87), (0.702, -0.7523, -21.87), (1.0, -0.7523, -21.87), (-0.6711, -0.7523, -21.87)], [], [(8, 9, 3, 2), (12, 13, 7, 6), (21, 19, 5, 4), (28, 25, 1, 0), (14, 28, 52, 50), (9, 29, 46, 32), (20, 1, 39, 44), (12, 6, 10, 17), (6, 7, 11, 10), (18, 20, 9, 8), (24, 12, 17, 26), (1, 25, 38, 39), (27, 3, 33, 45), (0, 18, 48, 49), (4, 5, 15, 14), (24, 27, 13, 12), (26, 17, 23, 30), (11, 16, 22, 19), (0, 1, 20, 18), (29, 9, 20, 31), (17, 10, 21, 23), (10, 11, 19, 21), (16, 29, 31, 22), (8, 26, 30, 18), (2, 3, 27, 24), (21, 4, 51, 54), (2, 24, 26, 8), (13, 27, 29, 16), (22, 31, 25, 15), (14, 15, 25, 28), (47, 44, 39, 38), (45, 33, 32, 46), (35, 34, 41, 40), (36, 43, 42, 37), (13, 16, 41, 34), (7, 13, 34, 35), (29, 27, 45, 46), (22, 15, 42, 43), (25, 31, 47, 38), (31, 20, 44, 47), (11, 7, 35, 40), (5, 19, 36, 37), (15, 5, 37, 42), (16, 11, 40, 41), (3, 9, 32, 33), (19, 22, 43, 36), (53, 54, 51, 50), (55, 53, 50, 52), (48, 55, 52, 49), (23, 21, 54, 53), (18, 30, 55, 48), (4, 14, 50, 51), (30, 23, 53, 55), (28, 0, 49, 52)])
_uv = me_cube_004.uv_layers.new(name='UVMap')
_uv.uv.foreach_set('vector', [0.375, 0.2161, 0.625, 0.2161, 0.625, 0.25, 0.375, 0.25, 0.375, 0.4628, 0.625, 0.4628, 0.625, 0.5, 0.375, 0.5, 0.375, 0.719, 0.625, 0.719, 0.625, 0.75, 0.375, 0.75, 0.375, 0.9589, 0.625, 0.9589, 0.625, 1.0, 0.375, 1.0, 0.375, 0.7872, 0.375, 0.9589, 0.375, 0.9589, 0.375, 0.7872, 0.875, 0.5339, 0.8339, 0.5339, 0.8339, 0.5339, 0.875, 0.5339, 0.625, 0.03096, 0.625, 0.0, 0.625, 0.0, 0.625, 0.03096, 0.3378, 0.5, 0.375, 0.5, 0.375, 0.5339, 0.3378, 0.5339, 0.375, 0.5, 0.625, 0.5, 0.625, 0.5339, 0.375, 0.5339, 0.375, 0.03096, 0.625, 0.03096, 0.625, 0.2161, 0.375, 0.2161, 0.1661, 0.5, 0.3378, 0.5, 0.3378, 0.5339, 0.1661, 0.5339, 0.625, 1.0, 0.625, 0.9589, 0.625, 0.9589, 0.625, 1.0, 0.625, 0.2911, 0.625, 0.25, 0.625, 0.25, 0.625, 0.2911, 0.375, 0.0, 0.375, 0.03096, 0.375, 0.03096, 0.375, 0.0, 0.375, 0.75, 0.625, 0.75, 0.625, 0.7872, 0.375, 0.7872, 0.375, 0.2911, 0.625, 0.2911, 0.625, 0.4628, 0.375, 0.4628, 0.1661, 0.5339, 0.3378, 0.5339, 0.3378, 0.719, 0.1661, 0.719, 0.625, 0.5339, 0.6622, 0.5339, 0.6622, 0.719, 0.625, 0.719, 0.375, 0.0, 0.625, 0.0, 0.625, 0.03096, 0.375, 0.03096, 0.8339, 0.5339, 0.875, 0.5339, 0.875, 0.719, 0.8339, 0.719, 0.3378, 0.5339, 0.375, 0.5339, 0.375, 0.719, 0.3378, 0.719, 0.375, 0.5339, 0.625, 0.5339, 0.625, 0.719, 0.375, 0.719, 0.6622, 0.5339, 0.8339, 0.5339, 0.8339, 0.719, 0.6622, 0.719, 0.125, 0.5339, 0.1661, 0.5339, 0.1661, 0.719, 0.125, 0.719, 0.375, 0.25, 0.625, 0.25, 0.625, 0.2911, 0.375, 0.2911, 0.375, 0.719, 0.375, 0.75, 0.375, 0.75, 0.375, 0.719, 0.125, 0.5, 0.1661, 0.5, 0.1661, 0.5339, 0.125, 0.5339, 0.6622, 0.5, 0.8339, 0.5, 0.8339, 0.5339, 0.6622, 0.5339, 0.6622, 0.719, 0.8339, 0.719, 0.8339, 0.75, 0.6622, 0.75, 0.375, 0.7872, 0.625, 0.7872, 0.625, 0.9589, 0.375, 0.9589, 0.8339, 0.719, 0.875, 0.719, 0.875, 0.75, 0.8339, 0.75, 0.8339, 0.5, 0.875, 0.5, 0.875, 0.5339, 0.8339, 0.5339, 0.625, 0.5, 0.6622, 0.5, 0.6622, 0.5339, 0.625, 0.5339, 0.625, 0.719, 0.6622, 0.719, 0.6622, 0.75, 0.625, 0.75, 0.6622, 0.5, 0.6622, 0.5339, 0.6622, 0.5339, 0.6622, 0.5, 0.625, 0.5, 0.625, 0.4628, 0.625, 0.4628, 0.625, 0.5, 0.8339, 0.5339, 0.8339, 0.5, 0.8339, 0.5, 0.8339, 0.5339, 0.6622, 0.719, 0.6622, 0.75, 0.6622, 0.75, 0.6622, 0.719, 0.8339, 0.75, 0.8339, 0.719, 0.8339, 0.719, 0.8339, 0.75, 0.8339, 0.719, 0.875, 0.719, 0.875, 0.719, 0.8339, 0.719, 0.625, 0.5339, 0.625, 0.5, 0.625, 0.5, 0.625, 0.5339, 0.625, 0.75, 0.625, 0.719, 0.625, 0.719, 0.625, 0.75, 0.625, 0.7872, 0.625, 0.75, 0.625, 0.75, 0.625, 0.7872, 0.6622, 0.5339, 0.625, 0.5339, 0.625, 0.5339, 0.6622, 0.5339, 0.625, 0.25, 0.625, 0.2161, 0.625, 0.2161, 0.625, 0.25, 0.625, 0.719, 0.6622, 0.719, 0.6622, 0.719, 0.625, 0.719, 0.3378, 0.719, 0.375, 0.719, 0.375, 0.75, 0.3378, 0.75, 0.1661, 0.719, 0.3378, 0.719, 0.3378, 0.75, 0.1661, 0.75, 0.125, 0.719, 0.1661, 0.719, 0.1661, 0.75, 0.125, 0.75, 0.3378, 0.719, 0.375, 0.719, 0.375, 0.719, 0.3378, 0.719, 0.125, 0.719, 0.1661, 0.719, 0.1661, 0.719, 0.125, 0.719, 0.375, 0.75, 0.375, 0.7872, 0.375, 0.7872, 0.375, 0.75, 0.1661, 0.719, 0.3378, 0.719, 0.3378, 0.719, 0.1661, 0.719, 0.375, 0.9589, 0.375, 1.0, 0.375, 1.0, 0.375, 0.9589])
me_cube_004.materials.append(mat_material_004)
me_cube_004.update()
me_plane = bpy.data.meshes.new('Plane')
me_plane.from_pydata([(-1.0, -1.0, 0.0), (1.0, -1.0, 0.0), (-1.0, 1.0, 0.0), (1.0, 1.0, 0.0), (1.0, -1.0, -0.541), (1.0, 1.0, -0.541), (-1.0, -1.0, -0.5325), (1.0, -1.0, -0.5325)], [], [(0, 1, 3, 2), (3, 1, 4, 5), (1, 0, 6, 7)])
_uv = me_plane.uv_layers.new(name='UVMap')
_uv.uv.foreach_set('vector', [0.0, 0.0, 1.0, 0.0, 1.0, 1.0, 0.0, 1.0, 1.0, 1.0, 1.0, 0.0, 1.0, 0.0, 1.0, 1.0, 1.0, 0.0, 0.0, 0.0, 0.0, 0.0, 1.0, 0.0])
me_plane.materials.append(mat_material_007)
me_plane.update()

# ---- objects
ob_cube = bpy.data.objects.new('Cube', me_cube)
ob_light = bpy.data.objects.new('Light', light_light)
ob_camera = bpy.data.objects.new('Camera', cam_camera)
ob_cube_001 = bpy.data.objects.new('Cube.001', me_cube_001)
ob_cube_002 = bpy.data.objects.new('Cube.002', me_cube_002)
ob_cube_003 = bpy.data.objects.new('Cube.003', me_cube_003)
ob_cube_004 = bpy.data.objects.new('Cube.004', me_cube_004)
ob_plane = bpy.data.objects.new('Plane', me_plane)

# ---- transforms, parenting, visibility, modifiers, constraints
ob_cube.location = (0.0, 0.0, 1.873)
ob_cube.scale = (1.2, 2.388, 0.04659)
ob_cube.lock_rotations_4d = False
ob_cube.empty_display_type = 'ARROWS'
ob_cube.lineart.crease_threshold = 0.0
_m = ob_cube.modifiers.new('Bevel', 'BEVEL')
_m.width = 0.13
_m.width_pct = 0.13
_m.segments = 19
ob_light.location = (3.251, 1.298, 5.42)
ob_light.rotation_euler = (0.6503, 0.05522, 1.866)
ob_light.lock_rotations_4d = False
ob_light.empty_display_type = 'ARROWS'
ob_light.color = (0.0, 0.0, 0.0, 0.0)
ob_light.lineart.crease_threshold = 0.0
ob_camera.location = (18.7, -0.2784, 4.958)
ob_camera.rotation_euler = (1.365, -0.01283, 1.523)
ob_camera.lock_rotations_4d = False
ob_camera.empty_display_type = 'ARROWS'
ob_camera.color = (0.0, 0.0, 0.0, 0.0)
ob_camera.display_type = 'WIRE'
ob_camera.lineart.crease_threshold = 0.0
ob_cube_001.location = (0.0, -2.194, 1.143)
ob_cube_001.scale = (0.7856, 0.7876, -0.08107)
_m = ob_cube_001.modifiers.new('Bevel', 'BEVEL')
_m.segments = 13
ob_cube_002.location = (-1.0, 0.05948, 1.143)
ob_cube_002.rotation_euler = (0.0, -0.0, -1.575)
ob_cube_002.scale = (0.7856, 0.7876, -0.08107)
_m = ob_cube_002.modifiers.new('Bevel', 'BEVEL')
_m.segments = 13
ob_cube_003.location = (0.09525, 2.307, 1.143)
ob_cube_003.rotation_euler = (0.0, -0.0, -3.126)
ob_cube_003.scale = (0.7856, 0.7876, -0.08107)
_m = ob_cube_003.modifiers.new('Bevel', 'BEVEL')
_m.segments = 13
ob_cube_004.location = (1.012, -0.004814, 1.143)
ob_cube_004.rotation_euler = (0.0, -0.0, -4.707)
ob_cube_004.scale = (0.7856, 0.7876, -0.08107)
_m = ob_cube_004.modifiers.new('Bevel', 'BEVEL')
_m.segments = 13
ob_plane.location = (0.0, 0.0, 0.0)
ob_plane.scale = (-29.67, -29.67, -29.67)

# ---- collection membership
col_collection.objects.link(ob_cube)
col_collection.objects.link(ob_light)
col_collection.objects.link(ob_camera)
col_collection.objects.link(ob_cube_001)
col_collection.objects.link(ob_cube_002)
col_collection.objects.link(ob_cube_003)
col_collection.objects.link(ob_cube_004)
col_collection.objects.link(ob_plane)

# ---- scene / render settings (as saved in the file)
scene.camera = ob_camera
scene.frame_start = 1; scene.frame_end = 250; scene.frame_set(1)
scene.render.engine = 'BLENDER_EEVEE_NEXT'
scene.cycles.sampling_pattern = 'TABULATED_SOBOL'
scene.view_settings.view_transform = 'Filmic'
bpy.context.view_layer.update()
